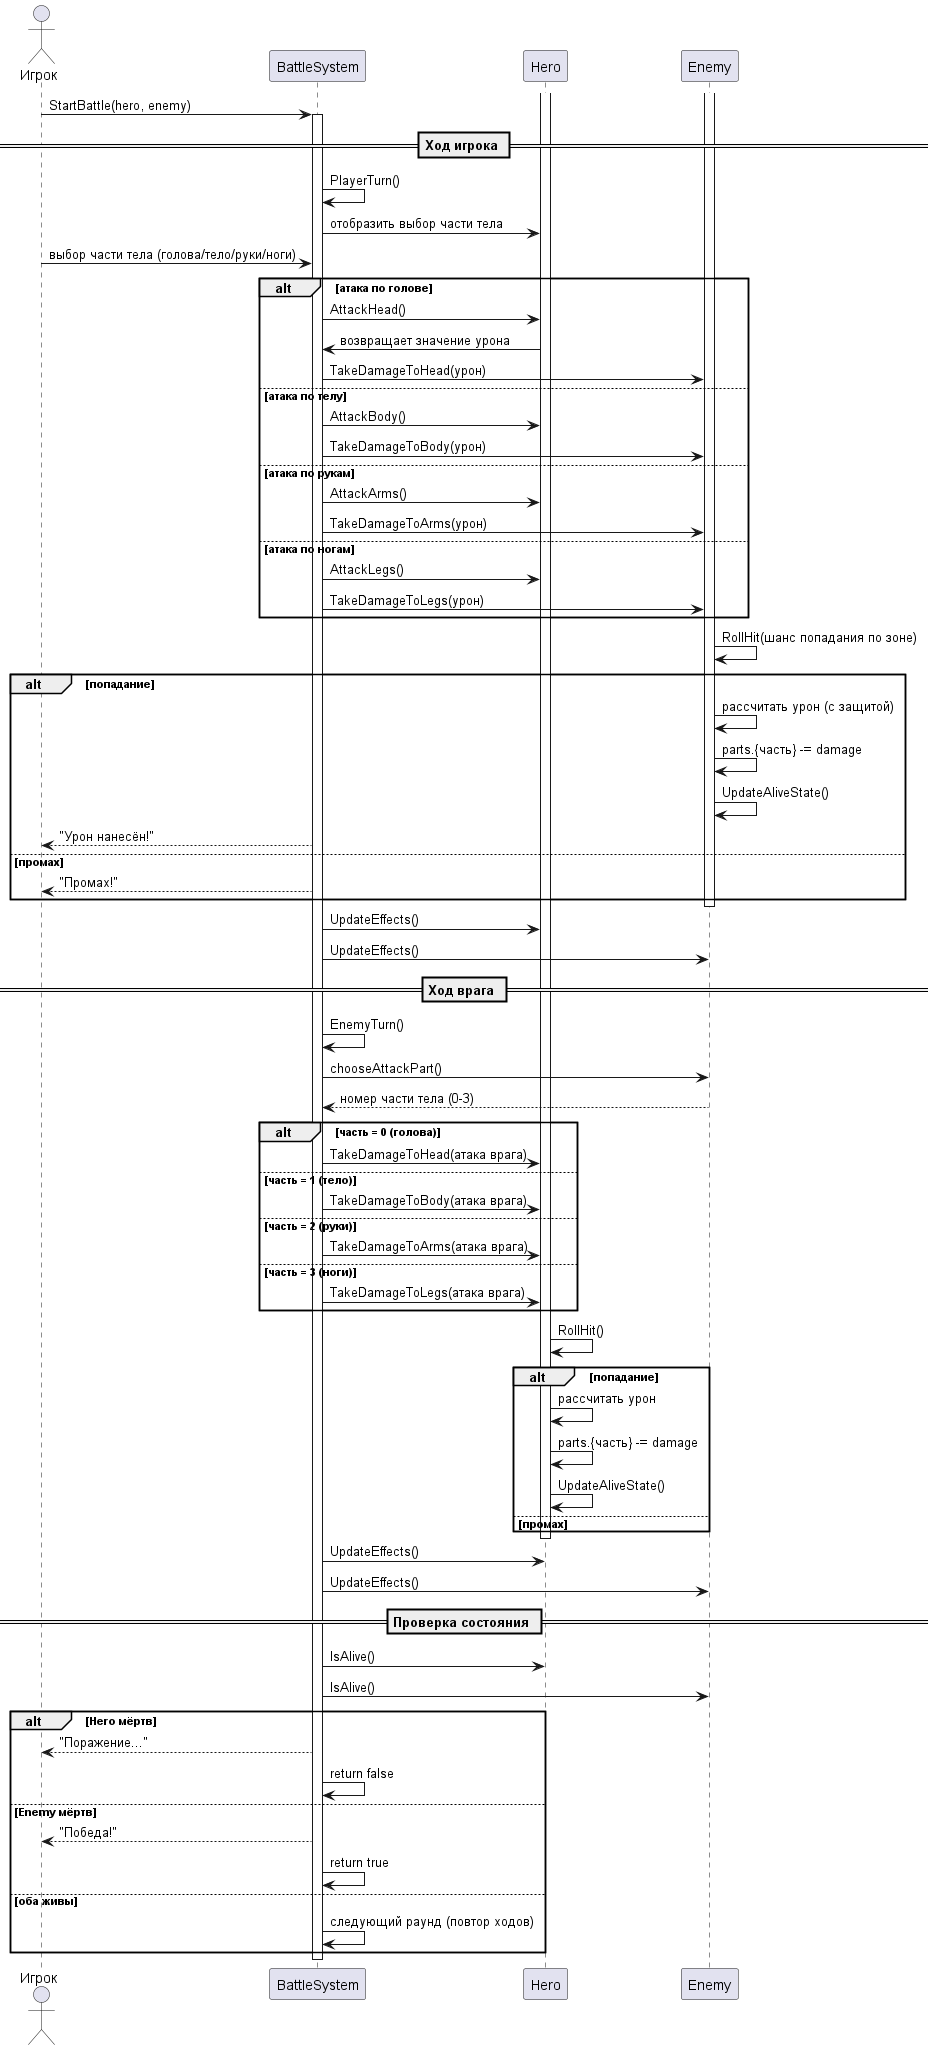

The diagram above was rendered by PlantUML. Its source (embedded in the PNG):
@startuml

actor Игрок as Player
participant "BattleSystem" as Battle
participant "Hero" as Hero
participant "Enemy" as Enemy

Player -> Battle: StartBattle(hero, enemy)
activate Battle

== Ход игрока ==
Battle -> Battle: PlayerTurn()
Battle -> Hero: отобразить выбор части тела
Player -> Battle: выбор части тела (голова/тело/руки/ноги)

alt атака по голове
    Battle -> Hero: AttackHead()
    Hero -> Battle: возвращает значение урона
    Battle -> Enemy: TakeDamageToHead(урон)
else атака по телу
    Battle -> Hero: AttackBody()
    Battle -> Enemy: TakeDamageToBody(урон)
else атака по рукам
    Battle -> Hero: AttackArms()
    Battle -> Enemy: TakeDamageToArms(урон)
else атака по ногам
    Battle -> Hero: AttackLegs()
    Battle -> Enemy: TakeDamageToLegs(урон)
end

activate Enemy
Enemy -> Enemy: RollHit(шанс попадания по зоне)
alt попадание
    Enemy -> Enemy: рассчитать урон (с защитой)
    Enemy -> Enemy: parts.{часть} -= damage
    Enemy -> Enemy: UpdateAliveState()
    Battle --> Player: "Урон нанесён!"
else промах
    Battle --> Player: "Промах!"
end
deactivate Enemy

Battle -> Hero: UpdateEffects()
Battle -> Enemy: UpdateEffects()

== Ход врага ==
Battle -> Battle: EnemyTurn()
Battle -> Enemy: chooseAttackPart()
Enemy --> Battle: номер части тела (0-3)

alt часть = 0 (голова)
    Battle -> Hero: TakeDamageToHead(атака врага)
else часть = 1 (тело)
    Battle -> Hero: TakeDamageToBody(атака врага)
else часть = 2 (руки)
    Battle -> Hero: TakeDamageToArms(атака врага)
else часть = 3 (ноги)
    Battle -> Hero: TakeDamageToLegs(атака врага)
end

activate Hero
Hero -> Hero: RollHit()
alt попадание
    Hero -> Hero: рассчитать урон
    Hero -> Hero: parts.{часть} -= damage
    Hero -> Hero: UpdateAliveState()
else промах
    ' ничего не происходит
end
deactivate Hero

Battle -> Hero: UpdateEffects()
Battle -> Enemy: UpdateEffects()

== Проверка состояния ==
Battle -> Hero: IsAlive()
Battle -> Enemy: IsAlive()

alt Hero мёртв
    Battle --> Player: "Поражение..."
    Battle -> Battle: return false
else Enemy мёртв
    Battle --> Player: "Победа!"
    Battle -> Battle: return true
else оба живы
    Battle -> Battle: следующий раунд (повтор ходов)
end

deactivate Battle

@enduml